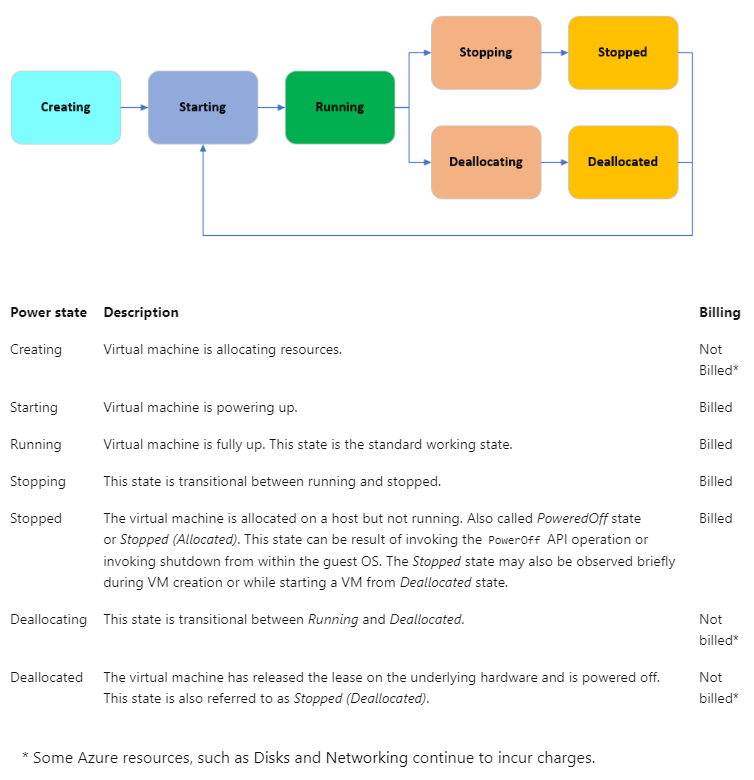

The diagram above was exported from draw.io. Its source (the exported page's mxGraphModel, read from the mxfile embedded in the PNG):
<mxGraphModel dx="1101" dy="603" grid="1" gridSize="10" guides="1" tooltips="1" connect="1" arrows="1" fold="1" page="1" pageScale="1" pageWidth="827" pageHeight="1169" math="0" shadow="0">
  <root>
    <mxCell id="0" />
    <mxCell id="1" parent="0" />
    <mxCell id="nUVPZtQ5XLbmJ3hW5yKJ-1" value="" style="shape=image;verticalLabelPosition=bottom;labelBackgroundColor=default;verticalAlign=top;aspect=fixed;imageAspect=0;image=https://learn.microsoft.com/en-us/azure/virtual-machines/media/virtual-machines-common-states-lifecycle/vm-power-states.png;" vertex="1" parent="1">
      <mxGeometry x="40" y="30" width="715.12" height="250" as="geometry" />
    </mxCell>
    <mxCell id="nUVPZtQ5XLbmJ3hW5yKJ-2" value="&lt;table aria-label=&quot;Table 1&quot; class=&quot;table table-sm&quot; style=&quot;box-sizing: inherit; outline-color: inherit; border-collapse: collapse; border-spacing: 0px; table-layout: auto; width: 751.875px; font-size: 0.875rem; margin-top: 1rem; border: 1px solid var(--theme-table-border-dark); color: rgb(22, 22, 22); font-family: &amp;quot;Segoe UI&amp;quot;, SegoeUI, &amp;quot;Helvetica Neue&amp;quot;, Helvetica, Arial, sans-serif; font-style: normal; font-variant-ligatures: normal; font-variant-caps: normal; font-weight: 400; letter-spacing: normal; orphans: 2; text-align: start; text-transform: none; widows: 2; word-spacing: 0px; -webkit-text-stroke-width: 0px; background-color: rgb(255, 255, 255); text-decoration-thickness: initial; text-decoration-style: initial; text-decoration-color: initial;&quot;&gt;&lt;thead style=&quot;box-sizing: inherit; outline-color: inherit;&quot;&gt;&lt;tr style=&quot;box-sizing: inherit; outline-color: inherit;&quot;&gt;&lt;th style=&quot;box-sizing: inherit; outline-color: inherit; padding: 0.5rem; overflow-wrap: break-word; border-block-start: 1px solid var(--theme-table-border-dark); vertical-align: top; line-height: 1.5; display: table-cell; text-align: left;&quot;&gt;Power state&lt;/th&gt;&lt;th style=&quot;box-sizing: inherit; outline-color: inherit; padding: 0.5rem; overflow-wrap: break-word; border-block-start: 1px solid var(--theme-table-border-dark); vertical-align: top; line-height: 1.5; display: table-cell; text-align: left;&quot;&gt;Description&lt;/th&gt;&lt;th style=&quot;box-sizing: inherit; outline-color: inherit; padding: 0.5rem; overflow-wrap: break-word; border-block-start: 1px solid var(--theme-table-border-dark); vertical-align: top; line-height: 1.5; display: table-cell; text-align: left;&quot;&gt;Billing&lt;/th&gt;&lt;/tr&gt;&lt;/thead&gt;&lt;tbody style=&quot;box-sizing: inherit; outline-color: inherit;&quot;&gt;&lt;tr style=&quot;box-sizing: inherit; outline-color: inherit;&quot;&gt;&lt;td style=&quot;box-sizing: inherit; outline-color: inherit; padding: 0.5rem; overflow-wrap: break-word; border-block-start: 1px solid var(--theme-table-border-dark); vertical-align: top; line-height: 1.5; display: table-cell; text-align: left;&quot;&gt;Creating&lt;/td&gt;&lt;td style=&quot;box-sizing: inherit; outline-color: inherit; padding: 0.5rem; overflow-wrap: break-word; border-block-start: 1px solid var(--theme-table-border-dark); vertical-align: top; line-height: 1.5; display: table-cell; text-align: left;&quot;&gt;Virtual machine is allocating resources.&lt;/td&gt;&lt;td style=&quot;box-sizing: inherit; outline-color: inherit; padding: 0.5rem; overflow-wrap: break-word; border-block-start: 1px solid var(--theme-table-border-dark); vertical-align: top; line-height: 1.5; display: table-cell; text-align: left;&quot;&gt;Not Billed*&lt;/td&gt;&lt;/tr&gt;&lt;tr style=&quot;box-sizing: inherit; outline-color: inherit;&quot;&gt;&lt;td style=&quot;box-sizing: inherit; outline-color: inherit; padding: 0.5rem; overflow-wrap: break-word; border-block-start: 1px solid var(--theme-table-border-dark); vertical-align: top; line-height: 1.5; display: table-cell; text-align: left;&quot;&gt;Starting&lt;/td&gt;&lt;td style=&quot;box-sizing: inherit; outline-color: inherit; padding: 0.5rem; overflow-wrap: break-word; border-block-start: 1px solid var(--theme-table-border-dark); vertical-align: top; line-height: 1.5; display: table-cell; text-align: left;&quot;&gt;Virtual machine is powering up.&lt;/td&gt;&lt;td style=&quot;box-sizing: inherit; outline-color: inherit; padding: 0.5rem; overflow-wrap: break-word; border-block-start: 1px solid var(--theme-table-border-dark); vertical-align: top; line-height: 1.5; display: table-cell; text-align: left;&quot;&gt;Billed&lt;/td&gt;&lt;/tr&gt;&lt;tr style=&quot;box-sizing: inherit; outline-color: inherit;&quot;&gt;&lt;td style=&quot;box-sizing: inherit; outline-color: inherit; padding: 0.5rem; overflow-wrap: break-word; border-block-start: 1px solid var(--theme-table-border-dark); vertical-align: top; line-height: 1.5; display: table-cell; text-align: left;&quot;&gt;Running&lt;/td&gt;&lt;td style=&quot;box-sizing: inherit; outline-color: inherit; padding: 0.5rem; overflow-wrap: break-word; border-block-start: 1px solid var(--theme-table-border-dark); vertical-align: top; line-height: 1.5; display: table-cell; text-align: left;&quot;&gt;Virtual machine is fully up. This state is the standard working state.&lt;/td&gt;&lt;td style=&quot;box-sizing: inherit; outline-color: inherit; padding: 0.5rem; overflow-wrap: break-word; border-block-start: 1px solid var(--theme-table-border-dark); vertical-align: top; line-height: 1.5; display: table-cell; text-align: left;&quot;&gt;Billed&lt;/td&gt;&lt;/tr&gt;&lt;tr style=&quot;box-sizing: inherit; outline-color: inherit;&quot;&gt;&lt;td style=&quot;box-sizing: inherit; outline-color: inherit; padding: 0.5rem; overflow-wrap: break-word; border-block-start: 1px solid var(--theme-table-border-dark); vertical-align: top; line-height: 1.5; display: table-cell; text-align: left;&quot;&gt;Stopping&lt;/td&gt;&lt;td style=&quot;box-sizing: inherit; outline-color: inherit; padding: 0.5rem; overflow-wrap: break-word; border-block-start: 1px solid var(--theme-table-border-dark); vertical-align: top; line-height: 1.5; display: table-cell; text-align: left;&quot;&gt;This state is transitional between running and stopped.&lt;/td&gt;&lt;td style=&quot;box-sizing: inherit; outline-color: inherit; padding: 0.5rem; overflow-wrap: break-word; border-block-start: 1px solid var(--theme-table-border-dark); vertical-align: top; line-height: 1.5; display: table-cell; text-align: left;&quot;&gt;Billed&lt;/td&gt;&lt;/tr&gt;&lt;tr style=&quot;box-sizing: inherit; outline-color: inherit;&quot;&gt;&lt;td style=&quot;box-sizing: inherit; outline-color: inherit; padding: 0.5rem; overflow-wrap: break-word; border-block-start: 1px solid var(--theme-table-border-dark); vertical-align: top; line-height: 1.5; display: table-cell; text-align: left;&quot;&gt;Stopped&lt;/td&gt;&lt;td style=&quot;box-sizing: inherit; outline-color: inherit; padding: 0.5rem; overflow-wrap: break-word; border-block-start: 1px solid var(--theme-table-border-dark); vertical-align: top; line-height: 1.5; display: table-cell; text-align: left;&quot;&gt;The virtual machine is allocated on a host but not running. Also called&lt;span&gt;&amp;nbsp;&lt;/span&gt;&lt;em style=&quot;box-sizing: inherit; outline-color: inherit;&quot;&gt;PoweredOff&lt;/em&gt;&lt;span&gt;&amp;nbsp;&lt;/span&gt;state or&lt;span&gt;&amp;nbsp;&lt;/span&gt;&lt;em style=&quot;box-sizing: inherit; outline-color: inherit;&quot;&gt;Stopped (Allocated)&lt;/em&gt;. This state can be result of invoking the&lt;span&gt;&amp;nbsp;&lt;/span&gt;&lt;code style=&quot;box-sizing: inherit; outline-color: inherit; font-family: SFMono-Regular, Consolas, &amp;quot;Liberation Mono&amp;quot;, Menlo, Courier, monospace; font-size: 11.9px; direction: ltr; background-color: var(--theme-inline-code); overflow-wrap: break-word; border-radius: 3px; padding: 0.1em 0.2em;&quot;&gt;PowerOff&lt;/code&gt;&lt;span&gt;&amp;nbsp;&lt;/span&gt;API operation or invoking shutdown from within the guest OS. The&lt;span&gt;&amp;nbsp;&lt;/span&gt;&lt;em style=&quot;box-sizing: inherit; outline-color: inherit;&quot;&gt;Stopped&lt;/em&gt;&lt;span&gt;&amp;nbsp;&lt;/span&gt;state may also be observed briefly during VM creation or while starting a VM from&lt;span&gt;&amp;nbsp;&lt;/span&gt;&lt;em style=&quot;box-sizing: inherit; outline-color: inherit;&quot;&gt;Deallocated&lt;/em&gt;&lt;span&gt;&amp;nbsp;&lt;/span&gt;state.&lt;/td&gt;&lt;td style=&quot;box-sizing: inherit; outline-color: inherit; padding: 0.5rem; overflow-wrap: break-word; border-block-start: 1px solid var(--theme-table-border-dark); vertical-align: top; line-height: 1.5; display: table-cell; text-align: left;&quot;&gt;Billed&lt;/td&gt;&lt;/tr&gt;&lt;tr style=&quot;box-sizing: inherit; outline-color: inherit;&quot;&gt;&lt;td style=&quot;box-sizing: inherit; outline-color: inherit; padding: 0.5rem; overflow-wrap: break-word; border-block-start: 1px solid var(--theme-table-border-dark); vertical-align: top; line-height: 1.5; display: table-cell; text-align: left;&quot;&gt;Deallocating&lt;/td&gt;&lt;td style=&quot;box-sizing: inherit; outline-color: inherit; padding: 0.5rem; overflow-wrap: break-word; border-block-start: 1px solid var(--theme-table-border-dark); vertical-align: top; line-height: 1.5; display: table-cell; text-align: left;&quot;&gt;This state is transitional between&lt;span&gt;&amp;nbsp;&lt;/span&gt;&lt;em style=&quot;box-sizing: inherit; outline-color: inherit;&quot;&gt;Running&lt;/em&gt;&lt;span&gt;&amp;nbsp;&lt;/span&gt;and&lt;span&gt;&amp;nbsp;&lt;/span&gt;&lt;em style=&quot;box-sizing: inherit; outline-color: inherit;&quot;&gt;Deallocated&lt;/em&gt;.&lt;/td&gt;&lt;td style=&quot;box-sizing: inherit; outline-color: inherit; padding: 0.5rem; overflow-wrap: break-word; border-block-start: 1px solid var(--theme-table-border-dark); vertical-align: top; line-height: 1.5; display: table-cell; text-align: left;&quot;&gt;Not billed*&lt;/td&gt;&lt;/tr&gt;&lt;tr style=&quot;box-sizing: inherit; outline-color: inherit;&quot;&gt;&lt;td style=&quot;box-sizing: inherit; outline-color: inherit; padding: 0.5rem; overflow-wrap: break-word; border-block-start: 1px solid var(--theme-table-border-dark); vertical-align: top; line-height: 1.5; display: table-cell; text-align: left;&quot;&gt;Deallocated&lt;/td&gt;&lt;td style=&quot;box-sizing: inherit; outline-color: inherit; padding: 0.5rem; overflow-wrap: break-word; border-block-start: 1px solid var(--theme-table-border-dark); vertical-align: top; line-height: 1.5; display: table-cell; text-align: left;&quot;&gt;The virtual machine has released the lease on the underlying hardware and is powered off. This state is also referred to as&lt;span&gt;&amp;nbsp;&lt;/span&gt;&lt;em style=&quot;box-sizing: inherit; outline-color: inherit;&quot;&gt;Stopped (Deallocated)&lt;/em&gt;.&lt;/td&gt;&lt;td style=&quot;box-sizing: inherit; outline-color: inherit; padding: 0.5rem; overflow-wrap: break-word; border-block-start: 1px solid var(--theme-table-border-dark); vertical-align: top; line-height: 1.5; display: table-cell; text-align: left;&quot;&gt;Not billed*&lt;/td&gt;&lt;/tr&gt;&lt;/tbody&gt;&lt;/table&gt;" style="text;whiteSpace=wrap;html=1;" vertex="1" parent="1">
      <mxGeometry x="40" y="300" width="750" height="440" as="geometry" />
    </mxCell>
    <mxCell id="nUVPZtQ5XLbmJ3hW5yKJ-3" value="&lt;span style=&quot;color: rgb(22, 22, 22); font-family: &amp;quot;Segoe UI&amp;quot;, SegoeUI, &amp;quot;Helvetica Neue&amp;quot;, Helvetica, Arial, sans-serif; font-size: 16px; font-style: normal; font-variant-ligatures: normal; font-variant-caps: normal; font-weight: 400; letter-spacing: normal; orphans: 2; text-align: start; text-indent: 0px; text-transform: none; widows: 2; word-spacing: 0px; -webkit-text-stroke-width: 0px; background-color: rgb(255, 255, 255); text-decoration-thickness: initial; text-decoration-style: initial; text-decoration-color: initial; float: none; display: inline !important;&quot;&gt;* Some Azure resources, such as&lt;span&gt;&amp;nbsp;&lt;/span&gt;&lt;/span&gt;&lt;a href=&quot;https://azure.microsoft.com/pricing/details/managed-disks&quot; data-linktype=&quot;external&quot; style=&quot;box-sizing: inherit; outline-color: inherit; color: var(--theme-hyperlink); cursor: pointer; overflow-wrap: break-word; text-decoration: none; background-color: rgb(255, 255, 255); outline-style: initial; outline-width: 0px; font-family: &amp;quot;Segoe UI&amp;quot;, SegoeUI, &amp;quot;Helvetica Neue&amp;quot;, Helvetica, Arial, sans-serif; font-size: 16px; font-style: normal; font-variant-ligatures: normal; font-variant-caps: normal; font-weight: 400; letter-spacing: normal; orphans: 2; text-align: start; text-indent: 0px; text-transform: none; widows: 2; word-spacing: 0px; -webkit-text-stroke-width: 0px;&quot;&gt;Disks&lt;/a&gt;&lt;span style=&quot;color: rgb(22, 22, 22); font-family: &amp;quot;Segoe UI&amp;quot;, SegoeUI, &amp;quot;Helvetica Neue&amp;quot;, Helvetica, Arial, sans-serif; font-size: 16px; font-style: normal; font-variant-ligatures: normal; font-variant-caps: normal; font-weight: 400; letter-spacing: normal; orphans: 2; text-align: start; text-indent: 0px; text-transform: none; widows: 2; word-spacing: 0px; -webkit-text-stroke-width: 0px; background-color: rgb(255, 255, 255); text-decoration-thickness: initial; text-decoration-style: initial; text-decoration-color: initial; float: none; display: inline !important;&quot;&gt;&lt;span&gt;&amp;nbsp;&lt;/span&gt;and&lt;span&gt;&amp;nbsp;&lt;/span&gt;&lt;/span&gt;&lt;a href=&quot;https://azure.microsoft.com/pricing/details/bandwidth/&quot; data-linktype=&quot;external&quot; style=&quot;box-sizing: inherit; outline-color: inherit; color: var(--theme-hyperlink); cursor: pointer; overflow-wrap: break-word; text-decoration: none; background-color: rgb(255, 255, 255); outline-style: initial; outline-width: 0px; font-family: &amp;quot;Segoe UI&amp;quot;, SegoeUI, &amp;quot;Helvetica Neue&amp;quot;, Helvetica, Arial, sans-serif; font-size: 16px; font-style: normal; font-variant-ligatures: normal; font-variant-caps: normal; font-weight: 400; letter-spacing: normal; orphans: 2; text-align: start; text-indent: 0px; text-transform: none; widows: 2; word-spacing: 0px; -webkit-text-stroke-width: 0px;&quot;&gt;Networking&lt;/a&gt;&lt;span style=&quot;color: rgb(22, 22, 22); font-family: &amp;quot;Segoe UI&amp;quot;, SegoeUI, &amp;quot;Helvetica Neue&amp;quot;, Helvetica, Arial, sans-serif; font-size: 16px; font-style: normal; font-variant-ligatures: normal; font-variant-caps: normal; font-weight: 400; letter-spacing: normal; orphans: 2; text-align: start; text-indent: 0px; text-transform: none; widows: 2; word-spacing: 0px; -webkit-text-stroke-width: 0px; background-color: rgb(255, 255, 255); text-decoration-thickness: initial; text-decoration-style: initial; text-decoration-color: initial; float: none; display: inline !important;&quot;&gt;&lt;span&gt;&amp;nbsp;&lt;/span&gt;continue to incur charges.&lt;/span&gt;" style="text;whiteSpace=wrap;html=1;" vertex="1" parent="1">
      <mxGeometry x="60" y="770" width="680" height="40" as="geometry" />
    </mxCell>
  </root>
</mxGraphModel>